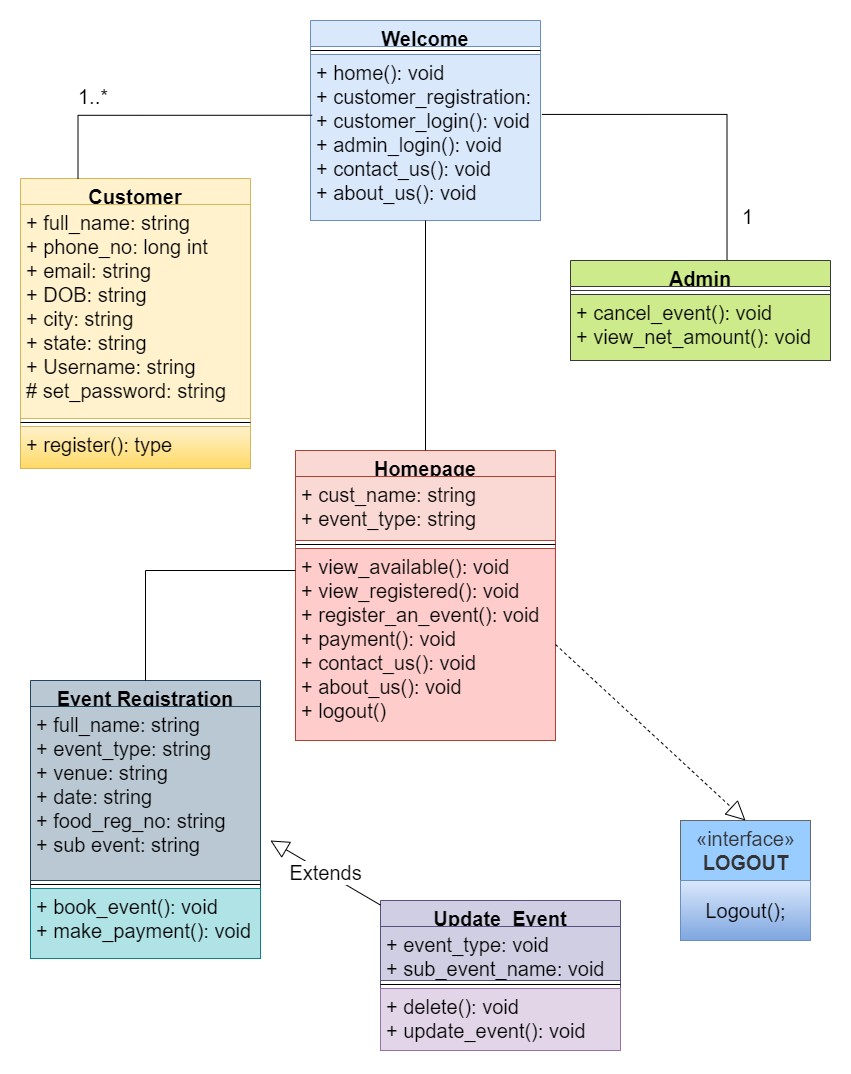

The diagram above was exported from draw.io. Its source (the exported page's mxGraphModel, read from the mxfile embedded in the PNG):
<mxGraphModel dx="886" dy="1566" grid="1" gridSize="10" guides="1" tooltips="1" connect="1" arrows="1" fold="1" page="1" pageScale="1" pageWidth="850" pageHeight="1100" math="0" shadow="0">
  <root>
    <mxCell id="0" />
    <mxCell id="1" parent="0" />
    <mxCell id="Een40bprVuY2kl0fLPPG-2" value="Customer" style="swimlane;fontStyle=1;align=center;verticalAlign=top;childLayout=stackLayout;horizontal=1;startSize=26;horizontalStack=0;resizeParent=1;resizeParentMax=0;resizeLast=0;collapsible=1;marginBottom=0;fontSize=20;fillColor=#fff2cc;strokeColor=#d6b656;" parent="1" vertex="1">
      <mxGeometry x="30" y="-912" width="230" height="290" as="geometry" />
    </mxCell>
    <mxCell id="Een40bprVuY2kl0fLPPG-3" value="+ full_name: string&#10;+ phone_no: long int&#10;+ email: string&#10;+ DOB: string&#10;+ city: string&#10;+ state: string&#10;+ Username: string&#10;# set_password: string&#10;&#10;" style="text;strokeColor=#d6b656;fillColor=#fff2cc;align=left;verticalAlign=top;spacingLeft=4;spacingRight=4;overflow=hidden;rotatable=0;points=[[0,0.5],[1,0.5]];portConstraint=eastwest;fontSize=20;" parent="Een40bprVuY2kl0fLPPG-2" vertex="1">
      <mxGeometry y="26" width="230" height="214" as="geometry" />
    </mxCell>
    <mxCell id="Een40bprVuY2kl0fLPPG-4" value="" style="line;strokeWidth=1;fillColor=none;align=left;verticalAlign=middle;spacingTop=-1;spacingLeft=3;spacingRight=3;rotatable=0;labelPosition=right;points=[];portConstraint=eastwest;" parent="Een40bprVuY2kl0fLPPG-2" vertex="1">
      <mxGeometry y="240" width="230" height="8" as="geometry" />
    </mxCell>
    <mxCell id="Een40bprVuY2kl0fLPPG-5" value="+ register(): type" style="text;strokeColor=#d6b656;fillColor=#fff2cc;align=left;verticalAlign=top;spacingLeft=4;spacingRight=4;overflow=hidden;rotatable=0;points=[[0,0.5],[1,0.5]];portConstraint=eastwest;fontSize=20;gradientColor=#ffd966;" parent="Een40bprVuY2kl0fLPPG-2" vertex="1">
      <mxGeometry y="248" width="230" height="42" as="geometry" />
    </mxCell>
    <mxCell id="Een40bprVuY2kl0fLPPG-7" value="Update_Event" style="swimlane;fontStyle=1;align=center;verticalAlign=top;childLayout=stackLayout;horizontal=1;startSize=26;horizontalStack=0;resizeParent=1;resizeParentMax=0;resizeLast=0;collapsible=1;marginBottom=0;fontSize=20;fillColor=#d0cee2;strokeColor=#56517e;" parent="1" vertex="1">
      <mxGeometry x="390" y="-190" width="240" height="150" as="geometry" />
    </mxCell>
    <mxCell id="Een40bprVuY2kl0fLPPG-8" value="+ event_type: void&#10;+ sub_event_name: void" style="text;strokeColor=#56517e;fillColor=#d0cee2;align=left;verticalAlign=top;spacingLeft=4;spacingRight=4;overflow=hidden;rotatable=0;points=[[0,0.5],[1,0.5]];portConstraint=eastwest;fontSize=20;" parent="Een40bprVuY2kl0fLPPG-7" vertex="1">
      <mxGeometry y="26" width="240" height="54" as="geometry" />
    </mxCell>
    <mxCell id="Een40bprVuY2kl0fLPPG-9" value="" style="line;strokeWidth=1;fillColor=none;align=left;verticalAlign=middle;spacingTop=-1;spacingLeft=3;spacingRight=3;rotatable=0;labelPosition=right;points=[];portConstraint=eastwest;fontSize=16;" parent="Een40bprVuY2kl0fLPPG-7" vertex="1">
      <mxGeometry y="80" width="240" height="8" as="geometry" />
    </mxCell>
    <mxCell id="Een40bprVuY2kl0fLPPG-10" value="+ delete(): void&#10;+ update_event(): void" style="text;strokeColor=#9673a6;fillColor=#e1d5e7;align=left;verticalAlign=top;spacingLeft=4;spacingRight=4;overflow=hidden;rotatable=0;points=[[0,0.5],[1,0.5]];portConstraint=eastwest;fontSize=20;" parent="Een40bprVuY2kl0fLPPG-7" vertex="1">
      <mxGeometry y="88" width="240" height="62" as="geometry" />
    </mxCell>
    <mxCell id="Een40bprVuY2kl0fLPPG-13" value="Admin" style="swimlane;fontStyle=1;align=center;verticalAlign=top;childLayout=stackLayout;horizontal=1;startSize=26;horizontalStack=0;resizeParent=1;resizeParentMax=0;resizeLast=0;collapsible=1;marginBottom=0;fontSize=20;fillColor=#cdeb8b;strokeColor=#36393d;" parent="1" vertex="1">
      <mxGeometry x="580" y="-830" width="260" height="100" as="geometry" />
    </mxCell>
    <mxCell id="Een40bprVuY2kl0fLPPG-15" value="" style="line;strokeWidth=1;fillColor=#cdeb8b;align=left;verticalAlign=middle;spacingTop=-1;spacingLeft=3;spacingRight=3;rotatable=0;labelPosition=right;points=[];portConstraint=eastwest;fontSize=20;strokeColor=#36393d;" parent="Een40bprVuY2kl0fLPPG-13" vertex="1">
      <mxGeometry y="26" width="260" height="8" as="geometry" />
    </mxCell>
    <mxCell id="Een40bprVuY2kl0fLPPG-16" value="+ cancel_event(): void&#10;+ view_net_amount(): void&#10;" style="text;strokeColor=#36393d;fillColor=#cdeb8b;align=left;verticalAlign=top;spacingLeft=4;spacingRight=4;overflow=hidden;rotatable=0;points=[[0,0.5],[1,0.5]];portConstraint=eastwest;fontSize=20;" parent="Een40bprVuY2kl0fLPPG-13" vertex="1">
      <mxGeometry y="34" width="260" height="66" as="geometry" />
    </mxCell>
    <mxCell id="Een40bprVuY2kl0fLPPG-17" value="Homepage" style="swimlane;fontStyle=1;align=center;verticalAlign=top;childLayout=stackLayout;horizontal=1;startSize=26;horizontalStack=0;resizeParent=1;resizeParentMax=0;resizeLast=0;collapsible=1;marginBottom=0;fontSize=20;fillColor=#fad9d5;strokeColor=#ae4132;" parent="1" vertex="1">
      <mxGeometry x="305" y="-640" width="260" height="290" as="geometry" />
    </mxCell>
    <mxCell id="Een40bprVuY2kl0fLPPG-18" value="+ cust_name: string&#10;+ event_type: string" style="text;strokeColor=#ae4132;fillColor=#fad9d5;align=left;verticalAlign=top;spacingLeft=4;spacingRight=4;overflow=hidden;rotatable=0;points=[[0,0.5],[1,0.5]];portConstraint=eastwest;fontSize=20;" parent="Een40bprVuY2kl0fLPPG-17" vertex="1">
      <mxGeometry y="26" width="260" height="64" as="geometry" />
    </mxCell>
    <mxCell id="Een40bprVuY2kl0fLPPG-19" value="" style="line;strokeWidth=1;fillColor=none;align=left;verticalAlign=middle;spacingTop=-1;spacingLeft=3;spacingRight=3;rotatable=0;labelPosition=right;points=[];portConstraint=eastwest;fontSize=20;" parent="Een40bprVuY2kl0fLPPG-17" vertex="1">
      <mxGeometry y="90" width="260" height="8" as="geometry" />
    </mxCell>
    <mxCell id="Een40bprVuY2kl0fLPPG-20" value="+ view_available(): void&#10;+ view_registered(): void&#10;+ register_an_event(): void&#10;+ payment(): void&#10;+ contact_us(): void&#10;+ about_us(): void&#10;+ logout()" style="text;strokeColor=#ae4132;fillColor=#FFCCCC;align=left;verticalAlign=top;spacingLeft=4;spacingRight=4;overflow=hidden;rotatable=0;points=[[0,0.5],[1,0.5]];portConstraint=eastwest;fontSize=20;" parent="Een40bprVuY2kl0fLPPG-17" vertex="1">
      <mxGeometry y="98" width="260" height="192" as="geometry" />
    </mxCell>
    <mxCell id="Een40bprVuY2kl0fLPPG-21" value="Welcome" style="swimlane;fontStyle=1;align=center;verticalAlign=top;childLayout=stackLayout;horizontal=1;startSize=26;horizontalStack=0;resizeParent=1;resizeParentMax=0;resizeLast=0;collapsible=1;marginBottom=0;fontSize=20;fillColor=#dae8fc;strokeColor=#6c8ebf;" parent="1" vertex="1">
      <mxGeometry x="320" y="-1070" width="230" height="200" as="geometry" />
    </mxCell>
    <mxCell id="Een40bprVuY2kl0fLPPG-23" value="" style="line;strokeWidth=1;fillColor=none;align=left;verticalAlign=middle;spacingTop=-1;spacingLeft=3;spacingRight=3;rotatable=0;labelPosition=right;points=[];portConstraint=eastwest;fontSize=20;" parent="Een40bprVuY2kl0fLPPG-21" vertex="1">
      <mxGeometry y="26" width="230" height="8" as="geometry" />
    </mxCell>
    <mxCell id="Een40bprVuY2kl0fLPPG-24" value="+ home(): void&#10;+ customer_registration: void&#10;+ customer_login(): void&#10;+ admin_login(): void&#10;+ contact_us(): void&#10;+ about_us(): void&#10;" style="text;strokeColor=#6c8ebf;fillColor=#dae8fc;align=left;verticalAlign=top;spacingLeft=4;spacingRight=4;overflow=hidden;rotatable=0;points=[[0,0.5],[1,0.5]];portConstraint=eastwest;fontSize=20;" parent="Een40bprVuY2kl0fLPPG-21" vertex="1">
      <mxGeometry y="34" width="230" height="166" as="geometry" />
    </mxCell>
    <mxCell id="Een40bprVuY2kl0fLPPG-25" value="Event Registration" style="swimlane;fontStyle=1;align=center;verticalAlign=top;childLayout=stackLayout;horizontal=1;startSize=26;horizontalStack=0;resizeParent=1;resizeParentMax=0;resizeLast=0;collapsible=1;marginBottom=0;fontSize=20;fillColor=#bac8d3;strokeColor=#23445d;" parent="1" vertex="1">
      <mxGeometry x="40" y="-410" width="230" height="278" as="geometry" />
    </mxCell>
    <mxCell id="Een40bprVuY2kl0fLPPG-26" value="+ full_name: string&#10;+ event_type: string&#10;+ venue: string&#10;+ date: string&#10;+ food_reg_no: string&#10;+ sub event: string&#10;" style="text;strokeColor=#23445d;fillColor=#bac8d3;align=left;verticalAlign=top;spacingLeft=4;spacingRight=4;overflow=hidden;rotatable=0;points=[[0,0.5],[1,0.5]];portConstraint=eastwest;fontSize=20;" parent="Een40bprVuY2kl0fLPPG-25" vertex="1">
      <mxGeometry y="26" width="230" height="174" as="geometry" />
    </mxCell>
    <mxCell id="Een40bprVuY2kl0fLPPG-27" value="" style="line;strokeWidth=1;fillColor=none;align=left;verticalAlign=middle;spacingTop=-1;spacingLeft=3;spacingRight=3;rotatable=0;labelPosition=right;points=[];portConstraint=eastwest;fontSize=20;" parent="Een40bprVuY2kl0fLPPG-25" vertex="1">
      <mxGeometry y="200" width="230" height="8" as="geometry" />
    </mxCell>
    <mxCell id="Een40bprVuY2kl0fLPPG-28" value="+ book_event(): void&#10;+ make_payment(): void" style="text;strokeColor=#0e8088;fillColor=#b0e3e6;align=left;verticalAlign=top;spacingLeft=4;spacingRight=4;overflow=hidden;rotatable=0;points=[[0,0.5],[1,0.5]];portConstraint=eastwest;fontSize=20;" parent="Een40bprVuY2kl0fLPPG-25" vertex="1">
      <mxGeometry y="208" width="230" height="70" as="geometry" />
    </mxCell>
    <mxCell id="Een40bprVuY2kl0fLPPG-30" value="«interface»&lt;br style=&quot;font-size: 20px;&quot;&gt;&lt;b style=&quot;font-size: 20px;&quot;&gt;LOGOUT&lt;/b&gt;" style="html=1;fontSize=20;fillColor=#99CCFF;fontColor=#333333;strokeColor=#666666;" parent="1" vertex="1">
      <mxGeometry x="690" y="-270" width="130" height="60" as="geometry" />
    </mxCell>
    <mxCell id="Een40bprVuY2kl0fLPPG-31" value="Logout();" style="html=1;fontSize=20;fillColor=#dae8fc;strokeColor=#6c8ebf;gradientColor=#7ea6e0;" parent="1" vertex="1">
      <mxGeometry x="690" y="-210" width="130" height="60" as="geometry" />
    </mxCell>
    <mxCell id="Een40bprVuY2kl0fLPPG-37" value="" style="endArrow=none;html=1;edgeStyle=orthogonalEdgeStyle;rounded=0;fontSize=20;entryX=0.602;entryY=-0.007;entryDx=0;entryDy=0;entryPerimeter=0;exitX=1.006;exitY=0.361;exitDx=0;exitDy=0;exitPerimeter=0;" parent="1" source="Een40bprVuY2kl0fLPPG-24" target="Een40bprVuY2kl0fLPPG-13" edge="1">
      <mxGeometry relative="1" as="geometry">
        <mxPoint x="620" y="-930" as="sourcePoint" />
        <mxPoint x="780" y="-930" as="targetPoint" />
      </mxGeometry>
    </mxCell>
    <mxCell id="Een40bprVuY2kl0fLPPG-38" value="1" style="edgeLabel;resizable=0;html=1;align=left;verticalAlign=bottom;fontSize=20;" parent="Een40bprVuY2kl0fLPPG-37" connectable="0" vertex="1">
      <mxGeometry x="-1" relative="1" as="geometry">
        <mxPoint x="199" y="116" as="offset" />
      </mxGeometry>
    </mxCell>
    <mxCell id="Een40bprVuY2kl0fLPPG-40" value="" style="endArrow=none;html=1;edgeStyle=orthogonalEdgeStyle;rounded=0;fontSize=20;entryX=0.007;entryY=0.366;entryDx=0;entryDy=0;entryPerimeter=0;exitX=0.25;exitY=0;exitDx=0;exitDy=0;" parent="1" source="Een40bprVuY2kl0fLPPG-2" target="Een40bprVuY2kl0fLPPG-24" edge="1">
      <mxGeometry relative="1" as="geometry">
        <mxPoint x="10" y="-970" as="sourcePoint" />
        <mxPoint x="170" y="-970" as="targetPoint" />
      </mxGeometry>
    </mxCell>
    <mxCell id="Een40bprVuY2kl0fLPPG-41" value="1..*" style="edgeLabel;resizable=0;html=1;align=left;verticalAlign=bottom;fontSize=20;" parent="Een40bprVuY2kl0fLPPG-40" connectable="0" vertex="1">
      <mxGeometry x="-1" relative="1" as="geometry">
        <mxPoint x="-2" y="-68" as="offset" />
      </mxGeometry>
    </mxCell>
    <mxCell id="Een40bprVuY2kl0fLPPG-43" value="Extends" style="endArrow=block;endSize=16;endFill=0;html=1;rounded=0;fontSize=20;entryX=1.043;entryY=0.77;entryDx=0;entryDy=0;entryPerimeter=0;" parent="1" source="Een40bprVuY2kl0fLPPG-7" target="Een40bprVuY2kl0fLPPG-26" edge="1">
      <mxGeometry width="160" relative="1" as="geometry">
        <mxPoint x="300" y="-280" as="sourcePoint" />
        <mxPoint x="260" y="-360" as="targetPoint" />
      </mxGeometry>
    </mxCell>
    <mxCell id="Een40bprVuY2kl0fLPPG-44" value="" style="endArrow=block;dashed=1;endFill=0;endSize=17;html=1;rounded=0;fontSize=20;entryX=0.5;entryY=0;entryDx=0;entryDy=0;exitX=1;exitY=0.5;exitDx=0;exitDy=0;" parent="1" source="Een40bprVuY2kl0fLPPG-20" target="Een40bprVuY2kl0fLPPG-30" edge="1">
      <mxGeometry width="160" relative="1" as="geometry">
        <mxPoint x="520" y="-370" as="sourcePoint" />
        <mxPoint x="680" y="-370" as="targetPoint" />
      </mxGeometry>
    </mxCell>
    <mxCell id="Een40bprVuY2kl0fLPPG-45" value="" style="endArrow=none;html=1;edgeStyle=orthogonalEdgeStyle;rounded=0;fontSize=20;endSize=17;exitX=0.5;exitY=0;exitDx=0;exitDy=0;" parent="1" source="Een40bprVuY2kl0fLPPG-25" target="Een40bprVuY2kl0fLPPG-20" edge="1">
      <mxGeometry relative="1" as="geometry">
        <mxPoint x="370" y="-370" as="sourcePoint" />
        <mxPoint x="530" y="-370" as="targetPoint" />
        <Array as="points">
          <mxPoint x="155" y="-520" />
        </Array>
      </mxGeometry>
    </mxCell>
    <mxCell id="Een40bprVuY2kl0fLPPG-48" value="" style="endArrow=none;html=1;edgeStyle=orthogonalEdgeStyle;rounded=0;fontSize=20;endSize=17;entryX=0.5;entryY=1;entryDx=0;entryDy=0;exitX=0.5;exitY=0;exitDx=0;exitDy=0;" parent="1" source="Een40bprVuY2kl0fLPPG-17" target="Een40bprVuY2kl0fLPPG-21" edge="1">
      <mxGeometry relative="1" as="geometry">
        <mxPoint x="370" y="-690" as="sourcePoint" />
        <mxPoint x="530" y="-690" as="targetPoint" />
      </mxGeometry>
    </mxCell>
  </root>
</mxGraphModel>